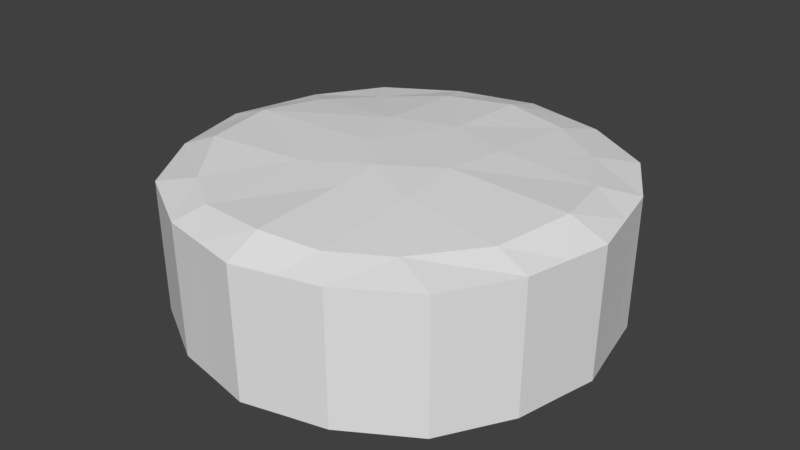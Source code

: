 # Source: The_beets.blend  (saved by Blender 2.79.0; exported with 4.5.12 LTS)
import bpy
from mathutils import Matrix  # noqa: F401  (used for matrix-valued properties, if any)

bpy.ops.wm.read_factory_settings(use_empty=True)
scene = bpy.context.scene
scene.name = 'Scene'

# ---- collections
col_collection_1 = bpy.data.collections.new('Collection 1'); scene.collection.children.link(col_collection_1)

# ---- world
world_world = bpy.data.worlds.new('World'); scene.world = world_world
world_world.color = (0.05088, 0.05088, 0.05088)
world_world.use_sun_shadow = False
world_world.sun_shadow_jitter_overblur = 0.0
world_world.cycles.sampling_method = 'MANUAL'

# ---- meshes
me_plane = bpy.data.meshes.new('Plane')
me_plane.from_pydata([(-4.698, -4.701, -0.02685), (4.753, -4.632, -0.02685), (-4.714, 4.836, -0.02685), (-6.703, 0.08758, -0.02685), (0.03941, -1.14, 0.6045), (0.176, -6.564, -0.02685), (-5.984, 2.864, -0.02685), (-6.086, -2.475, -0.02685), (0.126, -5.486, 0.4184), (2.665, -5.93, -0.02685), (3.419, -4.152, 0.2577), (-5.439, 0.07766, 0.416), (-2.448, -6.018, -0.02685), (-3.894, 3.73, 0.1634), (-3.445, -4.268, 0.3007), (0.08032, -2.618, 0.5073), (-6.395, -1.194, -0.02685), (-4.948, -2.297, 0.4558), (-6.344, 1.476, -0.02685), (-4.999, 2.062, 0.289), (-1.136, -6.291, -0.02685), (-1.216, 0.04273, 0.5764), (-2.053, -5.189, 0.2941), (-1.857, -2.031, 0.5038), (-1.975, 1.958, 0.4916), (1.421, -6.247, -0.02685), (1.875, -5.142, 0.2949), (1.891, -2.029, 0.5054), (-4.658, -4.665, -4.047), (4.72, -4.603, -4.049), (-4.695, 4.815, -4.052), (-6.634, 0.08701, -4.042), (0.03983, -1.135, -3.423), (0.174, -6.485, -4.038), (-5.944, 2.841, -4.049), (-6.015, -2.442, -4.039), (0.1241, -5.441, -3.604), (2.639, -5.877, -4.045), (3.395, -4.124, -3.766), (-5.397, 0.07302, -3.607), (-2.422, -5.956, -4.043), (-3.873, 3.707, -3.861), (-3.421, -4.234, -3.722), (0.08006, -2.606, -3.519), (-6.321, -1.179, -4.04), (-4.906, -2.269, -3.565), (-6.284, 1.456, -4.044), (-4.968, 2.038, -3.734), (-1.117, -6.217, -4.039), (-1.212, 0.04025, -3.451), (-2.033, -5.147, -3.728), (-1.852, -2.022, -3.523), (-1.966, 1.946, -3.535), (1.399, -6.177, -4.041), (1.855, -5.104, -3.728), (1.882, -2.018, -3.521), (4.753, -4.632, -0.02685), (-4.714, 4.836, -0.02685), (4.769, 4.766, -0.02685), (6.556, -0.04317, -0.02685), (-0.1019, 6.717, -0.02685), (0.03941, -1.14, 0.6045), (5.91, 2.855, -0.02685), (-0.04173, 5.361, 0.3624), (5.965, -2.583, -0.02685), (2.552, 6.118, -0.02685), (5.406, 0.004258, 0.4219), (3.83, 3.76, 0.2279), (3.419, -4.152, 0.2577), (-2.59, 6.122, -0.02685), (-3.894, 3.73, 0.1634), (6.261, -1.313, -0.02685), (4.9, -2.33, 0.2988), (6.233, 1.406, -0.02685), (-0.0001984, 2.643, 0.482), (4.969, 2.051, 0.2908), (-1.346, 6.419, -0.02685), (-1.216, 0.04273, 0.5764), (-2.123, 4.925, 0.2613), (-1.975, 1.958, 0.4916), (1.225, 6.417, -0.02685), (1.717, 0.006791, 0.5789), (2.04, 4.945, 0.2604), (1.891, -2.029, 0.5054), (1.965, 1.969, 0.4917), (4.72, -4.603, -4.049), (-4.695, 4.815, -4.052), (4.742, 4.74, -4.05), (6.481, -0.04252, -4.04), (-0.1013, 6.66, -4.046), (0.03983, -1.135, -3.423), (5.865, 2.832, -4.048), (-0.04177, 5.327, -3.662), (5.913, -2.56, -4.046), (2.534, 6.078, -4.049), (5.362, 0.00349, -3.6), (3.807, 3.737, -3.797), (3.395, -4.124, -3.766), (-2.571, 6.084, -4.05), (-3.873, 3.707, -3.861), (6.194, -1.293, -4.042), (4.863, -2.306, -3.724), (6.169, 1.386, -4.043), (-0.0001984, 2.632, -3.545), (4.935, 2.031, -3.732), (-1.33, 6.369, -4.047), (-1.212, 0.04025, -3.451), (-2.103, 4.896, -3.763), (-1.966, 1.946, -3.535), (1.21, 6.366, -4.047), (1.711, 0.004975, -3.448), (2.024, 4.916, -3.764), (1.882, -2.018, -3.521), (1.957, 1.957, -3.535)], [], [(23, 4, 21), (20, 8, 22), (26, 9, 10), (0, 14, 7), (19, 6, 18), (13, 2, 6), (16, 11, 3), (7, 17, 16), (22, 15, 23), (11, 18, 3), (11, 24, 19), (14, 23, 17), (12, 22, 14), (24, 13, 19), (23, 11, 17), (8, 25, 26), (15, 26, 27), (23, 15, 4), (10, 9, 1), (20, 5, 8), (27, 26, 10), (26, 25, 9), (0, 12, 14), (19, 13, 6), (16, 17, 11), (7, 14, 17), (22, 8, 15), (11, 19, 18), (11, 21, 24), (14, 22, 23), (12, 20, 22), (23, 21, 11), (4, 15, 27), (8, 5, 25), (15, 8, 26), (51, 49, 32), (48, 50, 36), (54, 38, 37), (28, 35, 42), (47, 46, 34), (41, 34, 30), (44, 31, 39), (35, 44, 45), (50, 51, 43), (39, 31, 46), (39, 47, 52), (42, 45, 51), (40, 42, 50), (52, 47, 41), (51, 45, 39), (36, 54, 53), (43, 55, 54), (51, 32, 43), (38, 29, 37), (48, 36, 33), (55, 38, 54), (54, 37, 53), (28, 42, 40), (47, 34, 41), (44, 39, 45), (35, 45, 42), (50, 43, 36), (39, 46, 47), (39, 52, 49), (42, 51, 50), (40, 50, 48), (51, 39, 49), (32, 55, 43), (36, 53, 33), (43, 54, 36), (0, 7, 35, 28), (1, 9, 37, 29), (3, 18, 46, 31), (5, 20, 48, 33), (6, 2, 30, 34), (7, 16, 44, 35), (9, 25, 53, 37), (12, 0, 28, 40), (16, 3, 31, 44), (18, 6, 34, 46), (20, 12, 40, 48), (25, 5, 33, 53), (67, 58, 65), (63, 76, 78), (66, 73, 75), (68, 56, 64), (74, 78, 79), (72, 64, 71), (83, 68, 72), (81, 75, 84), (82, 65, 80), (81, 72, 66), (66, 71, 59), (84, 67, 82), (77, 74, 79), (75, 62, 67), (78, 69, 70), (74, 82, 63), (61, 83, 81), (63, 80, 60), (74, 81, 84), (67, 62, 58), (63, 60, 76), (66, 59, 73), (74, 63, 78), (72, 68, 64), (81, 66, 75), (82, 67, 65), (70, 69, 57), (81, 83, 72), (66, 72, 71), (84, 75, 67), (77, 61, 74), (75, 73, 62), (79, 78, 70), (78, 76, 69), (74, 84, 82), (63, 82, 80), (74, 61, 81), (96, 94, 87), (92, 107, 105), (95, 104, 102), (97, 93, 85), (103, 108, 107), (101, 100, 93), (112, 101, 97), (110, 113, 104), (111, 109, 94), (110, 95, 101), (95, 88, 100), (113, 111, 96), (106, 108, 103), (104, 96, 91), (107, 99, 98), (103, 92, 111), (90, 110, 112), (92, 89, 109), (103, 113, 110), (96, 87, 91), (92, 105, 89), (95, 102, 88), (103, 107, 92), (101, 93, 97), (110, 104, 95), (111, 94, 96), (99, 86, 98), (110, 101, 112), (95, 100, 101), (113, 96, 104), (106, 103, 90), (104, 91, 102), (108, 99, 107), (107, 98, 105), (103, 111, 113), (92, 109, 111), (103, 110, 90), (58, 62, 91, 87), (57, 69, 98, 86), (59, 71, 100, 88), (60, 80, 109, 89), (62, 73, 102, 91), (64, 56, 85, 93), (65, 58, 87, 94), (69, 76, 105, 98), (71, 64, 93, 100), (73, 59, 88, 102), (76, 60, 89, 105), (80, 65, 94, 109)])
_uv = me_plane.uv_layers.new(name='UVMap')
_uv.uv.foreach_set('vector', [0.3782, 0.6695, 0.4096, 0.5129, 0.52, 0.5843, 0.04419, 0.6972, 0.08713, 0.5864, 0.1475, 0.7425, 0.07855, 0.4508, 0.00165, 0.4056, 0.1231, 0.3175, 0.2299, 0.9323, 0.2412, 0.8289, 0.4194, 0.9956, 0.7382, 0.8291, 0.8181, 0.89, 0.7211, 0.9431, 0.8438, 0.7173, 0.9423, 0.759, 0.8181, 0.89, 0.5214, 0.9966, 0.5981, 0.8957, 0.6234, 0.9951, 0.4194, 0.9956, 0.4148, 0.9009, 0.5214, 0.9966, 0.1475, 0.7425, 0.2994, 0.537, 0.3782, 0.6695, 0.5981, 0.8957, 0.7211, 0.9431, 0.6234, 0.9951, 0.5981, 0.8957, 0.6758, 0.6058, 0.7382, 0.8291, 0.2412, 0.8289, 0.3782, 0.6695, 0.4148, 0.9009, 0.08994, 0.7899, 0.1475, 0.7425, 0.2412, 0.8289, 0.6758, 0.6058, 0.8438, 0.7173, 0.7382, 0.8291, 0.3782, 0.6695, 0.5981, 0.8957, 0.4148, 0.9009, 0.08713, 0.5864, 0.0001005, 0.5048, 0.07855, 0.4508, 0.2994, 0.537, 0.07855, 0.4508, 0.3097, 0.3922, 0.3782, 0.6695, 0.2994, 0.537, 0.4096, 0.5129, 0.1231, 0.3175, 0.00165, 0.4056, 0.06055, 0.2259, 0.04419, 0.6972, 9.982e-05, 0.6038, 0.08713, 0.5864, 0.3097, 0.3922, 0.07855, 0.4508, 0.1231, 0.3175, 0.07855, 0.4508, 0.0001005, 0.5048, 0.00165, 0.4056, 0.2299, 0.9323, 0.08994, 0.7899, 0.2412, 0.8289, 0.7382, 0.8291, 0.8438, 0.7173, 0.8181, 0.89, 0.5214, 0.9966, 0.4148, 0.9009, 0.5981, 0.8957, 0.4194, 0.9956, 0.2412, 0.8289, 0.4148, 0.9009, 0.1475, 0.7425, 0.08713, 0.5864, 0.2994, 0.537, 0.5981, 0.8957, 0.7382, 0.8291, 0.7211, 0.9431, 0.5981, 0.8957, 0.52, 0.5843, 0.6758, 0.6058, 0.2412, 0.8289, 0.1475, 0.7425, 0.3782, 0.6695, 0.08994, 0.7899, 0.04419, 0.6972, 0.1475, 0.7425, 0.3782, 0.6695, 0.52, 0.5843, 0.5981, 0.8957, 0.4096, 0.5129, 0.2994, 0.537, 0.3097, 0.3922, 0.08713, 0.5864, 9.982e-05, 0.6038, 0.0001005, 0.5048, 0.2994, 0.537, 0.08713, 0.5864, 0.07855, 0.4508, 0.3782, 0.6695, 0.52, 0.5843, 0.4096, 0.5129, 0.04419, 0.6972, 0.1475, 0.7425, 0.08713, 0.5864, 0.07855, 0.4508, 0.1231, 0.3175, 0.00165, 0.4056, 0.2299, 0.9323, 0.4194, 0.9956, 0.2412, 0.8289, 0.7382, 0.8291, 0.7211, 0.9431, 0.8181, 0.89, 0.8438, 0.7173, 0.8181, 0.89, 0.9423, 0.759, 0.5214, 0.9966, 0.6234, 0.9951, 0.5981, 0.8957, 0.4194, 0.9956, 0.5214, 0.9966, 0.4148, 0.9009, 0.1475, 0.7425, 0.3782, 0.6695, 0.2994, 0.537, 0.5981, 0.8957, 0.6234, 0.9951, 0.7211, 0.9431, 0.5981, 0.8957, 0.7382, 0.8291, 0.6758, 0.6058, 0.2412, 0.8289, 0.4148, 0.9009, 0.3782, 0.6695, 0.08994, 0.7899, 0.2412, 0.8289, 0.1475, 0.7425, 0.6758, 0.6058, 0.7382, 0.8291, 0.8438, 0.7173, 0.3782, 0.6695, 0.4148, 0.9009, 0.5981, 0.8957, 0.08713, 0.5864, 0.07855, 0.4508, 0.0001005, 0.5048, 0.2994, 0.537, 0.3097, 0.3922, 0.07855, 0.4508, 0.3782, 0.6695, 0.4096, 0.5129, 0.2994, 0.537, 0.1231, 0.3175, 0.06055, 0.2259, 0.00165, 0.4056, 0.04419, 0.6972, 0.08713, 0.5864, 9.982e-05, 0.6038, 0.3097, 0.3922, 0.1231, 0.3175, 0.07855, 0.4508, 0.07855, 0.4508, 0.00165, 0.4056, 0.0001005, 0.5048, 0.2299, 0.9323, 0.2412, 0.8289, 0.08994, 0.7899, 0.7382, 0.8291, 0.8181, 0.89, 0.8438, 0.7173, 0.5214, 0.9966, 0.5981, 0.8957, 0.4148, 0.9009, 0.4194, 0.9956, 0.4148, 0.9009, 0.2412, 0.8289, 0.1475, 0.7425, 0.2994, 0.537, 0.08713, 0.5864, 0.5981, 0.8957, 0.7211, 0.9431, 0.7382, 0.8291, 0.5981, 0.8957, 0.6758, 0.6058, 0.52, 0.5843, 0.2412, 0.8289, 0.3782, 0.6695, 0.1475, 0.7425, 0.08994, 0.7899, 0.1475, 0.7425, 0.04419, 0.6972, 0.3782, 0.6695, 0.5981, 0.8957, 0.52, 0.5843, 0.4096, 0.5129, 0.3097, 0.3922, 0.2994, 0.537, 0.08713, 0.5864, 0.0001005, 0.5048, 9.982e-05, 0.6038, 0.2994, 0.537, 0.07855, 0.4508, 0.08713, 0.5864, 0.2299, 0.9323, 0.4194, 0.9956, 0.4194, 0.9956, 0.2299, 0.9323, 0.06055, 0.2259, 0.00165, 0.4056, 0.00165, 0.4056, 0.06055, 0.2259, 0.6234, 0.9951, 0.7211, 0.9431, 0.7211, 0.9431, 0.6234, 0.9951, 9.982e-05, 0.6038, 0.04419, 0.6972, 0.04419, 0.6972, 9.982e-05, 0.6038, 0.8181, 0.89, 0.9423, 0.759, 0.9423, 0.759, 0.8181, 0.89, 0.4194, 0.9956, 0.5214, 0.9966, 0.5214, 0.9966, 0.4194, 0.9956, 0.00165, 0.4056, 0.0001005, 0.5048, 0.0001005, 0.5048, 0.00165, 0.4056, 0.08994, 0.7899, 0.2299, 0.9323, 0.2299, 0.9323, 0.08994, 0.7899, 0.5214, 0.9966, 0.6234, 0.9951, 0.6234, 0.9951, 0.5214, 0.9966, 0.7211, 0.9431, 0.8181, 0.89, 0.8181, 0.89, 0.7211, 0.9431, 0.04419, 0.6972, 0.08994, 0.7899, 0.08994, 0.7899, 0.04419, 0.6972, 0.0001005, 0.5048, 9.982e-05, 0.6038, 9.982e-05, 0.6038, 0.0001005, 0.5048, 0.7041, 0.1408, 0.763, 0.0506, 0.9052, 0.1913, 0.893, 0.4004, 0.9999, 0.478, 0.8996, 0.5629, 0.3959, 0.09554, 0.4842, 0.001811, 0.5555, 0.08822, 0.1231, 0.3175, 0.06055, 0.2259, 0.1905, 0.09709, 0.6907, 0.4468, 0.8996, 0.5629, 0.6758, 0.6058, 0.2319, 0.1744, 0.1905, 0.09709, 0.2798, 0.05036, 0.3097, 0.3922, 0.1231, 0.3175, 0.2319, 0.1744, 0.4637, 0.3678, 0.5555, 0.08822, 0.6046, 0.3134, 0.8251, 0.2528, 0.9052, 0.1913, 0.9525, 0.285, 0.4637, 0.3678, 0.2319, 0.1744, 0.3959, 0.09554, 0.3959, 0.09554, 0.2798, 0.05036, 0.3697, 0.005109, 0.6046, 0.3134, 0.7041, 0.1408, 0.8251, 0.2528, 0.52, 0.5843, 0.6907, 0.4468, 0.6758, 0.6058, 0.5555, 0.08822, 0.5989, 9.982e-05, 0.7041, 0.1408, 0.8996, 0.5629, 0.9998, 0.5767, 0.8438, 0.7173, 0.6907, 0.4468, 0.8251, 0.2528, 0.893, 0.4004, 0.4096, 0.5129, 0.3097, 0.3922, 0.4637, 0.3678, 0.893, 0.4004, 0.9525, 0.285, 0.999, 0.3792, 0.6907, 0.4468, 0.4637, 0.3678, 0.6046, 0.3134, 0.7041, 0.1408, 0.5989, 9.982e-05, 0.763, 0.0506, 0.893, 0.4004, 0.999, 0.3792, 0.9999, 0.478, 0.3959, 0.09554, 0.3697, 0.005109, 0.4842, 0.001811, 0.6907, 0.4468, 0.893, 0.4004, 0.8996, 0.5629, 0.2319, 0.1744, 0.1231, 0.3175, 0.1905, 0.09709, 0.4637, 0.3678, 0.3959, 0.09554, 0.5555, 0.08822, 0.8251, 0.2528, 0.7041, 0.1408, 0.9052, 0.1913, 0.8438, 0.7173, 0.9998, 0.5767, 0.9423, 0.759, 0.4637, 0.3678, 0.3097, 0.3922, 0.2319, 0.1744, 0.3959, 0.09554, 0.2319, 0.1744, 0.2798, 0.05036, 0.6046, 0.3134, 0.5555, 0.08822, 0.7041, 0.1408, 0.52, 0.5843, 0.4096, 0.5129, 0.6907, 0.4468, 0.5555, 0.08822, 0.4842, 0.001811, 0.5989, 9.982e-05, 0.6758, 0.6058, 0.8996, 0.5629, 0.8438, 0.7173, 0.8996, 0.5629, 0.9999, 0.478, 0.9998, 0.5767, 0.6907, 0.4468, 0.6046, 0.3134, 0.8251, 0.2528, 0.893, 0.4004, 0.8251, 0.2528, 0.9525, 0.285, 0.6907, 0.4468, 0.4096, 0.5129, 0.4637, 0.3678, 0.7041, 0.1408, 0.9052, 0.1913, 0.763, 0.0506, 0.893, 0.4004, 0.8996, 0.5629, 0.9999, 0.478, 0.3959, 0.09554, 0.5555, 0.08822, 0.4842, 0.001811, 0.1231, 0.3175, 0.1905, 0.09709, 0.06055, 0.2259, 0.6907, 0.4468, 0.6758, 0.6058, 0.8996, 0.5629, 0.2319, 0.1744, 0.2798, 0.05036, 0.1905, 0.09709, 0.3097, 0.3922, 0.2319, 0.1744, 0.1231, 0.3175, 0.4637, 0.3678, 0.6046, 0.3134, 0.5555, 0.08822, 0.8251, 0.2528, 0.9525, 0.285, 0.9052, 0.1913, 0.4637, 0.3678, 0.3959, 0.09554, 0.2319, 0.1744, 0.3959, 0.09554, 0.3697, 0.005109, 0.2798, 0.05036, 0.6046, 0.3134, 0.8251, 0.2528, 0.7041, 0.1408, 0.52, 0.5843, 0.6758, 0.6058, 0.6907, 0.4468, 0.5555, 0.08822, 0.7041, 0.1408, 0.5989, 9.982e-05, 0.8996, 0.5629, 0.8438, 0.7173, 0.9998, 0.5767, 0.6907, 0.4468, 0.893, 0.4004, 0.8251, 0.2528, 0.4096, 0.5129, 0.4637, 0.3678, 0.3097, 0.3922, 0.893, 0.4004, 0.999, 0.3792, 0.9525, 0.285, 0.6907, 0.4468, 0.6046, 0.3134, 0.4637, 0.3678, 0.7041, 0.1408, 0.763, 0.0506, 0.5989, 9.982e-05, 0.893, 0.4004, 0.9999, 0.478, 0.999, 0.3792, 0.3959, 0.09554, 0.4842, 0.001811, 0.3697, 0.005109, 0.6907, 0.4468, 0.8996, 0.5629, 0.893, 0.4004, 0.2319, 0.1744, 0.1905, 0.09709, 0.1231, 0.3175, 0.4637, 0.3678, 0.5555, 0.08822, 0.3959, 0.09554, 0.8251, 0.2528, 0.9052, 0.1913, 0.7041, 0.1408, 0.8438, 0.7173, 0.9423, 0.759, 0.9998, 0.5767, 0.4637, 0.3678, 0.2319, 0.1744, 0.3097, 0.3922, 0.3959, 0.09554, 0.2798, 0.05036, 0.2319, 0.1744, 0.6046, 0.3134, 0.7041, 0.1408, 0.5555, 0.08822, 0.52, 0.5843, 0.6907, 0.4468, 0.4096, 0.5129, 0.5555, 0.08822, 0.5989, 9.982e-05, 0.4842, 0.001811, 0.6758, 0.6058, 0.8438, 0.7173, 0.8996, 0.5629, 0.8996, 0.5629, 0.9998, 0.5767, 0.9999, 0.478, 0.6907, 0.4468, 0.8251, 0.2528, 0.6046, 0.3134, 0.893, 0.4004, 0.9525, 0.285, 0.8251, 0.2528, 0.6907, 0.4468, 0.4637, 0.3678, 0.4096, 0.5129, 0.763, 0.0506, 0.5989, 9.982e-05, 0.5989, 9.982e-05, 0.763, 0.0506, 0.9423, 0.759, 0.9998, 0.5767, 0.9998, 0.5767, 0.9423, 0.759, 0.3697, 0.005109, 0.2798, 0.05036, 0.2798, 0.05036, 0.3697, 0.005109, 0.999, 0.3792, 0.9525, 0.285, 0.9525, 0.285, 0.999, 0.3792, 0.5989, 9.982e-05, 0.4842, 0.001811, 0.4842, 0.001811, 0.5989, 9.982e-05, 0.1905, 0.09709, 0.06055, 0.2259, 0.06055, 0.2259, 0.1905, 0.09709, 0.9052, 0.1913, 0.763, 0.0506, 0.763, 0.0506, 0.9052, 0.1913, 0.9998, 0.5767, 0.9999, 0.478, 0.9999, 0.478, 0.9998, 0.5767, 0.2798, 0.05036, 0.1905, 0.09709, 0.1905, 0.09709, 0.2798, 0.05036, 0.4842, 0.001811, 0.3697, 0.005109, 0.3697, 0.005109, 0.4842, 0.001811, 0.9999, 0.478, 0.999, 0.3792, 0.999, 0.3792, 0.9999, 0.478, 0.9525, 0.285, 0.9052, 0.1913, 0.9052, 0.1913, 0.9525, 0.285])
_uv.active_render = True
_uv = me_plane.uv_layers.new(name='UVMap.001')
_uv.uv.foreach_set('vector', [0.3782, 0.6695, 0.4096, 0.5129, 0.52, 0.5843, 0.04419, 0.6972, 0.08713, 0.5864, 0.1475, 0.7425, 0.07855, 0.4508, 0.00165, 0.4056, 0.1231, 0.3175, 0.2299, 0.9323, 0.2412, 0.8289, 0.4194, 0.9956, 0.7382, 0.8291, 0.8181, 0.89, 0.7211, 0.9431, 0.8438, 0.7173, 0.9423, 0.759, 0.8181, 0.89, 0.5214, 0.9966, 0.5981, 0.8957, 0.6234, 0.9951, 0.4194, 0.9956, 0.4148, 0.9009, 0.5214, 0.9966, 0.1475, 0.7425, 0.2994, 0.537, 0.3782, 0.6695, 0.5981, 0.8957, 0.7211, 0.9431, 0.6234, 0.9951, 0.5981, 0.8957, 0.6758, 0.6058, 0.7382, 0.8291, 0.2412, 0.8289, 0.3782, 0.6695, 0.4148, 0.9009, 0.08994, 0.7899, 0.1475, 0.7425, 0.2412, 0.8289, 0.6758, 0.6058, 0.8438, 0.7173, 0.7382, 0.8291, 0.3782, 0.6695, 0.5981, 0.8957, 0.4148, 0.9009, 0.08713, 0.5864, 0.0001005, 0.5048, 0.07855, 0.4508, 0.2994, 0.537, 0.07855, 0.4508, 0.3097, 0.3922, 0.3782, 0.6695, 0.2994, 0.537, 0.4096, 0.5129, 0.1231, 0.3175, 0.00165, 0.4056, 0.06055, 0.2259, 0.04419, 0.6972, 9.982e-05, 0.6038, 0.08713, 0.5864, 0.3097, 0.3922, 0.07855, 0.4508, 0.1231, 0.3175, 0.07855, 0.4508, 0.0001005, 0.5048, 0.00165, 0.4056, 0.2299, 0.9323, 0.08994, 0.7899, 0.2412, 0.8289, 0.7382, 0.8291, 0.8438, 0.7173, 0.8181, 0.89, 0.5214, 0.9966, 0.4148, 0.9009, 0.5981, 0.8957, 0.4194, 0.9956, 0.2412, 0.8289, 0.4148, 0.9009, 0.1475, 0.7425, 0.08713, 0.5864, 0.2994, 0.537, 0.5981, 0.8957, 0.7382, 0.8291, 0.7211, 0.9431, 0.5981, 0.8957, 0.52, 0.5843, 0.6758, 0.6058, 0.2412, 0.8289, 0.1475, 0.7425, 0.3782, 0.6695, 0.08994, 0.7899, 0.04419, 0.6972, 0.1475, 0.7425, 0.3782, 0.6695, 0.52, 0.5843, 0.5981, 0.8957, 0.4096, 0.5129, 0.2994, 0.537, 0.3097, 0.3922, 0.08713, 0.5864, 9.982e-05, 0.6038, 0.0001005, 0.5048, 0.2994, 0.537, 0.08713, 0.5864, 0.07855, 0.4508, 0.3782, 0.6695, 0.52, 0.5843, 0.4096, 0.5129, 0.04419, 0.6972, 0.1475, 0.7425, 0.08713, 0.5864, 0.07855, 0.4508, 0.1231, 0.3175, 0.00165, 0.4056, 0.2299, 0.9323, 0.4194, 0.9956, 0.2412, 0.8289, 0.7382, 0.8291, 0.7211, 0.9431, 0.8181, 0.89, 0.8438, 0.7173, 0.8181, 0.89, 0.9423, 0.759, 0.5214, 0.9966, 0.6234, 0.9951, 0.5981, 0.8957, 0.4194, 0.9956, 0.5214, 0.9966, 0.4148, 0.9009, 0.1475, 0.7425, 0.3782, 0.6695, 0.2994, 0.537, 0.5981, 0.8957, 0.6234, 0.9951, 0.7211, 0.9431, 0.5981, 0.8957, 0.7382, 0.8291, 0.6758, 0.6058, 0.2412, 0.8289, 0.4148, 0.9009, 0.3782, 0.6695, 0.08994, 0.7899, 0.2412, 0.8289, 0.1475, 0.7425, 0.6758, 0.6058, 0.7382, 0.8291, 0.8438, 0.7173, 0.3782, 0.6695, 0.4148, 0.9009, 0.5981, 0.8957, 0.08713, 0.5864, 0.07855, 0.4508, 0.0001005, 0.5048, 0.2994, 0.537, 0.3097, 0.3922, 0.07855, 0.4508, 0.3782, 0.6695, 0.4096, 0.5129, 0.2994, 0.537, 0.1231, 0.3175, 0.06055, 0.2259, 0.00165, 0.4056, 0.04419, 0.6972, 0.08713, 0.5864, 9.982e-05, 0.6038, 0.3097, 0.3922, 0.1231, 0.3175, 0.07855, 0.4508, 0.07855, 0.4508, 0.00165, 0.4056, 0.0001005, 0.5048, 0.2299, 0.9323, 0.2412, 0.8289, 0.08994, 0.7899, 0.7382, 0.8291, 0.8181, 0.89, 0.8438, 0.7173, 0.5214, 0.9966, 0.5981, 0.8957, 0.4148, 0.9009, 0.4194, 0.9956, 0.4148, 0.9009, 0.2412, 0.8289, 0.1475, 0.7425, 0.2994, 0.537, 0.08713, 0.5864, 0.5981, 0.8957, 0.7211, 0.9431, 0.7382, 0.8291, 0.5981, 0.8957, 0.6758, 0.6058, 0.52, 0.5843, 0.2412, 0.8289, 0.3782, 0.6695, 0.1475, 0.7425, 0.08994, 0.7899, 0.1475, 0.7425, 0.04419, 0.6972, 0.3782, 0.6695, 0.5981, 0.8957, 0.52, 0.5843, 0.4096, 0.5129, 0.3097, 0.3922, 0.2994, 0.537, 0.08713, 0.5864, 0.0001005, 0.5048, 9.982e-05, 0.6038, 0.2994, 0.537, 0.07855, 0.4508, 0.08713, 0.5864, 0.2299, 0.9323, 0.4194, 0.9956, 0.4194, 0.9956, 0.2299, 0.9323, 0.06055, 0.2259, 0.00165, 0.4056, 0.00165, 0.4056, 0.06055, 0.2259, 0.6234, 0.9951, 0.7211, 0.9431, 0.7211, 0.9431, 0.6234, 0.9951, 9.982e-05, 0.6038, 0.04419, 0.6972, 0.04419, 0.6972, 9.982e-05, 0.6038, 0.8181, 0.89, 0.9423, 0.759, 0.9423, 0.759, 0.8181, 0.89, 0.4194, 0.9956, 0.5214, 0.9966, 0.5214, 0.9966, 0.4194, 0.9956, 0.00165, 0.4056, 0.0001005, 0.5048, 0.0001005, 0.5048, 0.00165, 0.4056, 0.08994, 0.7899, 0.2299, 0.9323, 0.2299, 0.9323, 0.08994, 0.7899, 0.5214, 0.9966, 0.6234, 0.9951, 0.6234, 0.9951, 0.5214, 0.9966, 0.7211, 0.9431, 0.8181, 0.89, 0.8181, 0.89, 0.7211, 0.9431, 0.04419, 0.6972, 0.08994, 0.7899, 0.08994, 0.7899, 0.04419, 0.6972, 0.0001005, 0.5048, 9.982e-05, 0.6038, 9.982e-05, 0.6038, 0.0001005, 0.5048, 0.0, 0.0, 0.0, 0.0, 0.0, 0.0, 0.0, 0.0, 0.0, 0.0, 0.0, 0.0, 0.0, 0.0, 0.0, 0.0, 0.0, 0.0, 0.0, 0.0, 0.0, 0.0, 0.0, 0.0, 0.0, 0.0, 0.0, 0.0, 0.0, 0.0, 0.0, 0.0, 0.0, 0.0, 0.0, 0.0, 0.0, 0.0, 0.0, 0.0, 0.0, 0.0, 0.0, 0.0, 0.0, 0.0, 0.0, 0.0, 0.0, 0.0, 0.0, 0.0, 0.0, 0.0, 0.0, 0.0, 0.0, 0.0, 0.0, 0.0, 0.0, 0.0, 0.0, 0.0, 0.0, 0.0, 0.0, 0.0, 0.0, 0.0, 0.0, 0.0, 0.0, 0.0, 0.0, 0.0, 0.0, 0.0, 0.0, 0.0, 0.0, 0.0, 0.0, 0.0, 0.0, 0.0, 0.0, 0.0, 0.0, 0.0, 0.0, 0.0, 0.0, 0.0, 0.0, 0.0, 0.0, 0.0, 0.0, 0.0, 0.0, 0.0, 0.0, 0.0, 0.0, 0.0, 0.0, 0.0, 0.0, 0.0, 0.0, 0.0, 0.0, 0.0, 0.0, 0.0, 0.0, 0.0, 0.0, 0.0, 0.0, 0.0, 0.0, 0.0, 0.0, 0.0, 0.0, 0.0, 0.0, 0.0, 0.0, 0.0, 0.0, 0.0, 0.0, 0.0, 0.0, 0.0, 0.0, 0.0, 0.0, 0.0, 0.0, 0.0, 0.0, 0.0, 0.0, 0.0, 0.0, 0.0, 0.0, 0.0, 0.0, 0.0, 0.0, 0.0, 0.0, 0.0, 0.0, 0.0, 0.0, 0.0, 0.0, 0.0, 0.0, 0.0, 0.0, 0.0, 0.0, 0.0, 0.0, 0.0, 0.0, 0.0, 0.0, 0.0, 0.0, 0.0, 0.0, 0.0, 0.0, 0.0, 0.0, 0.0, 0.0, 0.0, 0.0, 0.0, 0.0, 0.0, 0.0, 0.0, 0.0, 0.0, 0.0, 0.0, 0.0, 0.0, 0.0, 0.0, 0.0, 0.0, 0.0, 0.0, 0.0, 0.0, 0.0, 0.0, 0.0, 0.0, 0.0, 0.0, 0.0, 0.0, 0.0, 0.0, 0.0, 0.0, 0.0, 0.0, 0.0, 0.0, 0.0, 0.0, 0.0, 0.0, 0.0, 0.0, 0.0, 0.0, 0.0, 0.0, 0.0, 0.0, 0.0, 0.0, 0.0, 0.0, 0.0, 0.0, 0.0, 0.0, 0.0, 0.0, 0.0, 0.0, 0.0, 0.0, 0.0, 0.0, 0.0, 0.0, 0.0, 0.0, 0.0, 0.0, 0.0, 0.0, 0.0, 0.0, 0.0, 0.0, 0.0, 0.0, 0.0, 0.0, 0.0, 0.0, 0.0, 0.0, 0.0, 0.0, 0.0, 0.0, 0.0, 0.0, 0.0, 0.0, 0.0, 0.0, 0.0, 0.0, 0.0, 0.0, 0.0, 0.0, 0.0, 0.0, 0.0, 0.0, 0.0, 0.0, 0.0, 0.0, 0.0, 0.0, 0.0, 0.0, 0.0, 0.0, 0.0, 0.0, 0.0, 0.0, 0.0, 0.0, 0.0, 0.0, 0.0, 0.0, 0.0, 0.0, 0.0, 0.0, 0.0, 0.0, 0.0, 0.0, 0.0, 0.0, 0.0, 0.0, 0.0, 0.0, 0.0, 0.0, 0.0, 0.0, 0.0, 0.0, 0.0, 0.0, 0.0, 0.0, 0.0, 0.0, 0.0, 0.0, 0.0, 0.0, 0.0, 0.0, 0.0, 0.0, 0.0, 0.0, 0.0, 0.0, 0.0, 0.0, 0.0, 0.0, 0.0, 0.0, 0.0, 0.0, 0.0, 0.0, 0.0, 0.0, 0.0, 0.0, 0.0, 0.0, 0.0, 0.0, 0.0, 0.0, 0.0, 0.0, 0.0, 0.0, 0.0, 0.0, 0.0, 0.0, 0.0, 0.0, 0.0, 0.0, 0.0, 0.0, 0.0, 0.0, 0.0, 0.0, 0.0, 0.0, 0.0, 0.0, 0.0, 0.0, 0.0, 0.0, 0.0, 0.0, 0.0, 0.0, 0.0, 0.0, 0.0, 0.0, 0.0, 0.0, 0.0, 0.0, 0.0, 0.0, 0.0, 0.0, 0.0, 0.0, 0.0, 0.0, 0.0, 0.0, 0.0, 0.0, 0.0, 0.0, 0.0, 0.0, 0.0, 0.0, 0.0, 0.0, 0.0, 0.0, 0.0, 0.0, 0.0, 0.0, 0.0, 0.0, 0.0, 0.0, 0.0, 0.0, 0.0, 0.0, 0.0, 0.0, 0.0, 0.0, 0.0, 0.0, 0.0, 0.0, 0.0, 0.0, 0.0, 0.0, 0.0, 0.0, 0.0, 0.0, 0.0, 0.0, 0.0, 0.0, 0.0, 0.0, 0.0, 0.0, 0.0, 0.0, 0.0, 0.0, 0.0, 0.0, 0.0, 0.0, 0.0, 0.0, 0.0, 0.0, 0.0, 0.0, 0.0, 0.0, 0.0, 0.0, 0.0, 0.0, 0.0, 0.0, 0.0, 0.0, 0.0, 0.0, 0.0, 0.0, 0.0, 0.0, 0.0, 0.0, 0.0, 0.0, 0.0, 0.0, 0.0, 0.0, 0.0, 0.0, 0.0, 0.0, 0.0, 0.0, 0.0, 0.0, 0.0, 0.0, 0.0, 0.0, 0.0, 0.0, 0.0, 0.0, 0.0, 0.0, 0.0, 0.0, 0.0, 0.0, 0.0, 0.0, 0.0, 0.0, 0.0, 0.0, 0.0, 0.0, 0.0, 0.0, 0.0, 0.0, 0.0, 0.0, 0.0, 0.0])
me_plane.use_remesh_preserve_volume = False
me_plane.use_remesh_preserve_attributes = False
me_plane.use_mirror_vertex_groups = False
me_plane.update()

# ---- objects
ob_plane = bpy.data.objects.new('Plane', me_plane)

# ---- transforms, parenting, visibility, modifiers, constraints
ob_plane.location = (0.0, 0.0, 0.0)
ob_plane.scale = (7.483, 7.483, 7.483)
ob_plane.lineart.crease_threshold = 0.0

# ---- collection membership
col_collection_1.objects.link(ob_plane)

# ---- scene / render settings (as saved in the file)
scene.frame_start = 1; scene.frame_end = 250; scene.frame_set(1)
scene.render.engine = 'BLENDER_EEVEE_NEXT'
scene.render.resolution_percentage = 50
scene.render.dither_intensity = 0.0
scene.cycles.use_denoising = False
scene.cycles.samples = 128
scene.cycles.sampling_pattern = 'TABULATED_SOBOL'
scene.cycles.use_adaptive_sampling = False
scene.cycles.use_light_tree = False
scene.cycles.blur_glossy = 0.0
scene.cycles.sample_clamp_indirect = 0.0
scene.view_settings.view_transform = 'Standard'
bpy.context.view_layer.update()

# ---- added for rendering (the .blend has no active camera and no usable light): camera, sun
cam_auto = bpy.data.cameras.new('AutoCamera')
cam_auto.lens = 50.0
cam_auto.sensor_width = 36.0
cam_auto.clip_end = 2349.48
ob_auto_camera = bpy.data.objects.new('AutoCamera', cam_auto)
scene.collection.objects.link(ob_auto_camera)
ob_auto_camera.location = (133.326, -160.077, 94.2005)
ob_auto_camera.rotation_euler = (1.09748, -7.21219e-08, 0.694738)
scene.camera = ob_auto_camera
light_auto_sun = bpy.data.lights.new('AutoSun', 'SUN')
light_auto_sun.energy = 3.0
light_auto_sun.angle = 0.0523599
ob_auto_sun = bpy.data.objects.new('AutoSun', light_auto_sun)
scene.collection.objects.link(ob_auto_sun)
ob_auto_sun.rotation_euler = (0.872665, 0.174533, 0.523599)
bpy.context.view_layer.update()
